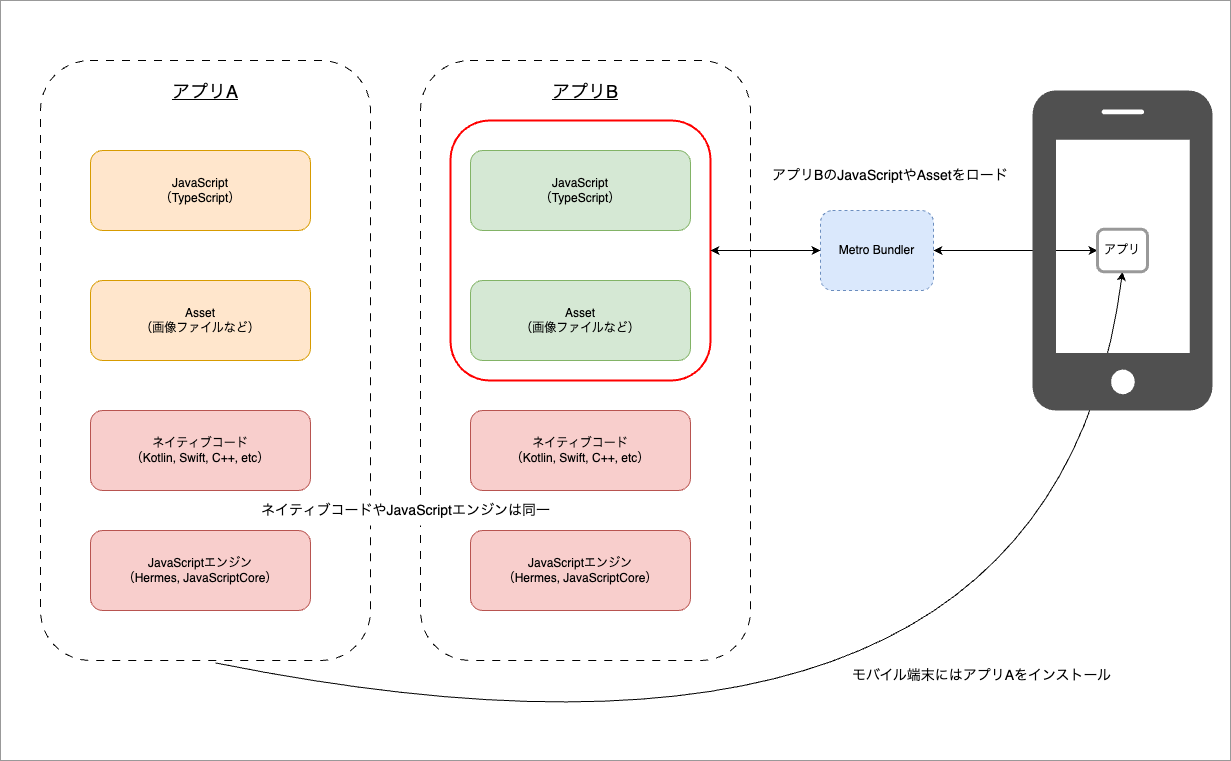

The diagram above was exported from draw.io. Its source (the exported page's mxGraphModel, read from the mxfile embedded in the PNG):
<mxGraphModel dx="2074" dy="2383" grid="1" gridSize="10" guides="1" tooltips="1" connect="1" arrows="1" fold="1" page="1" pageScale="1" pageWidth="827" pageHeight="1169" math="0" shadow="0">
  <root>
    <mxCell id="0" />
    <mxCell id="1" parent="0" />
    <mxCell id="WMXxBZiMUjnb6iHGrr30-1" value="" style="rounded=0;whiteSpace=wrap;html=1;fillColor=none;align=center;verticalAlign=top;spacingLeft=0;spacingBottom=0;spacingTop=14;fontSize=18;fontStyle=4;movable=1;resizable=1;rotatable=1;deletable=1;editable=1;locked=0;connectable=1;strokeColor=#999999;" parent="1" vertex="1">
      <mxGeometry x="20" y="-130" width="1230" height="760" as="geometry" />
    </mxCell>
    <mxCell id="oLEZlTkHqvoaRgjcIjQv-31" value="アプリA" style="rounded=1;whiteSpace=wrap;html=1;fillColor=none;dashed=1;dashPattern=8 8;align=center;verticalAlign=top;spacingLeft=0;spacingBottom=0;spacingTop=14;fontSize=18;fontStyle=4;movable=1;resizable=1;rotatable=1;deletable=1;editable=1;locked=0;connectable=1;" parent="1" vertex="1">
      <mxGeometry x="60" y="-70" width="330" height="600" as="geometry" />
    </mxCell>
    <mxCell id="gvfOq9PSjPyQCdVkkVH4-5" value="" style="rounded=1;whiteSpace=wrap;html=1;fillColor=none;align=center;verticalAlign=top;spacingLeft=0;spacingBottom=0;spacingTop=14;fontSize=18;fontStyle=4;movable=1;resizable=1;rotatable=1;deletable=1;editable=1;locked=0;connectable=1;strokeColor=#FF0000;strokeWidth=2;" parent="1" vertex="1">
      <mxGeometry x="470" y="-10" width="260" height="260" as="geometry" />
    </mxCell>
    <mxCell id="nnGOUDI1lm01BL8I7LEK-5" value="JavaScript&lt;br style=&quot;font-size: 12px;&quot;&gt;（TypeScript）" style="rounded=1;whiteSpace=wrap;html=1;fontSize=12;align=center;verticalAlign=middle;fillColor=#ffe6cc;strokeColor=#d79b00;" parent="1" vertex="1">
      <mxGeometry x="110" y="20" width="220" height="80" as="geometry" />
    </mxCell>
    <mxCell id="oLEZlTkHqvoaRgjcIjQv-2" value="Asset&lt;br style=&quot;font-size: 12px;&quot;&gt;（画像ファイルなど）" style="rounded=1;whiteSpace=wrap;html=1;fontSize=12;align=center;verticalAlign=middle;fillColor=#ffe6cc;strokeColor=#d79b00;" parent="1" vertex="1">
      <mxGeometry x="110" y="150" width="220" height="80" as="geometry" />
    </mxCell>
    <mxCell id="oLEZlTkHqvoaRgjcIjQv-8" value="Metro Bundler" style="rounded=1;whiteSpace=wrap;html=1;fontSize=12;align=center;verticalAlign=middle;fillColor=#dae8fc;strokeColor=#6c8ebf;dashed=1;" parent="1" vertex="1">
      <mxGeometry x="840" y="80" width="113" height="80" as="geometry" />
    </mxCell>
    <mxCell id="d1QbdTKltX0LbCRas4LM-25" value="モバイル端末にはアプリAをインストール" style="text;html=1;strokeColor=none;fillColor=none;align=left;verticalAlign=middle;whiteSpace=wrap;rounded=0;fontSize=14;" parent="1" vertex="1">
      <mxGeometry x="870" y="530" width="280" height="30" as="geometry" />
    </mxCell>
    <mxCell id="ykWGh0jXsDux4jQWY9_x-1" value="" style="endArrow=classic;startArrow=classic;html=1;rounded=0;exitX=1;exitY=0.5;exitDx=0;exitDy=0;entryX=0;entryY=0.5;entryDx=0;entryDy=0;" parent="1" source="gvfOq9PSjPyQCdVkkVH4-5" target="oLEZlTkHqvoaRgjcIjQv-8" edge="1">
      <mxGeometry width="50" height="50" relative="1" as="geometry">
        <mxPoint x="1060" y="260" as="sourcePoint" />
        <mxPoint x="1110" y="210" as="targetPoint" />
      </mxGeometry>
    </mxCell>
    <mxCell id="ykWGh0jXsDux4jQWY9_x-2" value="" style="endArrow=classic;startArrow=classic;html=1;rounded=0;exitX=1;exitY=0.5;exitDx=0;exitDy=0;entryX=0;entryY=0.5;entryDx=0;entryDy=0;" parent="1" source="oLEZlTkHqvoaRgjcIjQv-8" target="Zsq8I9nnHzl7bu0xhueE-1" edge="1">
      <mxGeometry width="50" height="50" relative="1" as="geometry">
        <mxPoint x="979" y="200" as="sourcePoint" />
        <mxPoint x="1075" y="120" as="targetPoint" />
      </mxGeometry>
    </mxCell>
    <mxCell id="gvfOq9PSjPyQCdVkkVH4-2" value="ネイティブコード&lt;br style=&quot;font-size: 12px;&quot;&gt;（Kotlin, Swift, C++, etc）" style="rounded=1;whiteSpace=wrap;html=1;fontSize=12;align=center;verticalAlign=middle;fillColor=#f8cecc;strokeColor=#b85450;" parent="1" vertex="1">
      <mxGeometry x="110" y="280" width="220" height="80" as="geometry" />
    </mxCell>
    <mxCell id="gvfOq9PSjPyQCdVkkVH4-4" value="JavaScriptエンジン&lt;br style=&quot;font-size: 12px;&quot;&gt;（Hermes, JavaScriptCore）" style="rounded=1;whiteSpace=wrap;html=1;fontSize=12;align=center;verticalAlign=middle;fillColor=#f8cecc;strokeColor=#b85450;" parent="1" vertex="1">
      <mxGeometry x="110" y="400" width="220" height="80" as="geometry" />
    </mxCell>
    <mxCell id="P98HT_1f13fTQ6DllIc--1" value="アプリB" style="rounded=1;whiteSpace=wrap;html=1;fillColor=none;dashed=1;dashPattern=8 8;align=center;verticalAlign=top;spacingLeft=0;spacingBottom=0;spacingTop=14;fontSize=18;fontStyle=4;movable=1;resizable=1;rotatable=1;deletable=1;editable=1;locked=0;connectable=1;" parent="1" vertex="1">
      <mxGeometry x="440" y="-70" width="330" height="600" as="geometry" />
    </mxCell>
    <mxCell id="P98HT_1f13fTQ6DllIc--2" value="JavaScript&lt;br style=&quot;font-size: 12px;&quot;&gt;（TypeScript）" style="rounded=1;whiteSpace=wrap;html=1;fontSize=12;align=center;verticalAlign=middle;fillColor=#d5e8d4;strokeColor=#82b366;" parent="1" vertex="1">
      <mxGeometry x="490" y="20" width="220" height="80" as="geometry" />
    </mxCell>
    <mxCell id="P98HT_1f13fTQ6DllIc--3" value="Asset&lt;br style=&quot;font-size: 12px;&quot;&gt;（画像ファイルなど）" style="rounded=1;whiteSpace=wrap;html=1;fontSize=12;align=center;verticalAlign=middle;fillColor=#d5e8d4;strokeColor=#82b366;" parent="1" vertex="1">
      <mxGeometry x="490" y="150" width="220" height="80" as="geometry" />
    </mxCell>
    <mxCell id="P98HT_1f13fTQ6DllIc--4" value="ネイティブコード&lt;br style=&quot;font-size: 12px;&quot;&gt;（Kotlin, Swift, C++, etc）" style="rounded=1;whiteSpace=wrap;html=1;fontSize=12;align=center;verticalAlign=middle;fillColor=#f8cecc;strokeColor=#b85450;" parent="1" vertex="1">
      <mxGeometry x="490" y="280" width="220" height="80" as="geometry" />
    </mxCell>
    <mxCell id="P98HT_1f13fTQ6DllIc--5" value="JavaScriptエンジン&lt;br style=&quot;font-size: 12px;&quot;&gt;（Hermes, JavaScriptCore）" style="rounded=1;whiteSpace=wrap;html=1;fontSize=12;align=center;verticalAlign=middle;fillColor=#f8cecc;strokeColor=#b85450;" parent="1" vertex="1">
      <mxGeometry x="490" y="400" width="220" height="80" as="geometry" />
    </mxCell>
    <mxCell id="P98HT_1f13fTQ6DllIc--6" value="" style="curved=1;endArrow=classic;html=1;rounded=0;exitX=0.53;exitY=1.004;exitDx=0;exitDy=0;exitPerimeter=0;entryX=0.5;entryY=1;entryDx=0;entryDy=0;" parent="1" source="oLEZlTkHqvoaRgjcIjQv-31" target="Zsq8I9nnHzl7bu0xhueE-1" edge="1">
      <mxGeometry width="50" height="50" relative="1" as="geometry">
        <mxPoint x="800" y="370" as="sourcePoint" />
        <mxPoint x="1103.189655172414" y="150" as="targetPoint" />
        <Array as="points">
          <mxPoint x="1070" y="700" />
        </Array>
      </mxGeometry>
    </mxCell>
    <mxCell id="P98HT_1f13fTQ6DllIc--7" value="ネイティブコードやJavaScriptエンジンは同一" style="text;html=1;strokeColor=none;fillColor=default;align=left;verticalAlign=middle;whiteSpace=wrap;rounded=0;fontSize=14;" parent="1" vertex="1">
      <mxGeometry x="279" y="365" width="300" height="30" as="geometry" />
    </mxCell>
    <mxCell id="P98HT_1f13fTQ6DllIc--8" value="アプリBのJavaScriptやAssetをロード" style="text;html=1;strokeColor=none;fillColor=none;align=left;verticalAlign=middle;whiteSpace=wrap;rounded=0;fontSize=14;" parent="1" vertex="1">
      <mxGeometry x="790" y="30" width="260" height="30" as="geometry" />
    </mxCell>
    <mxCell id="cE5sSqXwHdDrEG-UwOZE-1" value="" style="pointerEvents=1;shadow=0;dashed=0;html=1;strokeColor=none;fillColor=#505050;labelPosition=center;verticalLabelPosition=bottom;verticalAlign=top;outlineConnect=0;align=center;shape=mxgraph.office.devices.cell_phone_iphone_proportional;" parent="1" vertex="1">
      <mxGeometry x="1052" y="-40" width="180" height="320" as="geometry" />
    </mxCell>
    <mxCell id="Zsq8I9nnHzl7bu0xhueE-1" value="アプリ" style="rounded=1;whiteSpace=wrap;html=1;strokeWidth=3;strokeColor=#999999;" parent="1" vertex="1">
      <mxGeometry x="1117" y="98.75" width="50" height="42.5" as="geometry" />
    </mxCell>
  </root>
</mxGraphModel>